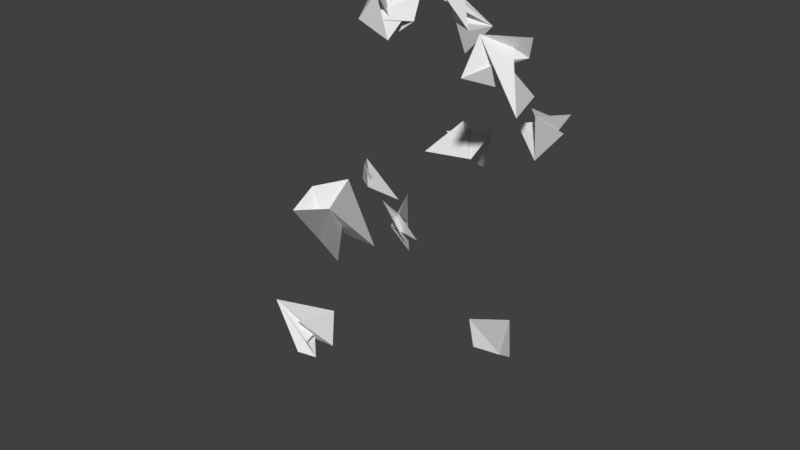 # Source: ModelEvolution.blend  (saved by Blender 2.79.0; exported with 4.5.12 LTS)
import bpy
from mathutils import Matrix  # noqa: F401  (used for matrix-valued properties, if any)

bpy.ops.wm.read_factory_settings(use_empty=True)
scene = bpy.context.scene
scene.name = 'Scene'

# ---- collections
col_collection_1 = bpy.data.collections.new('Collection 1'); scene.collection.children.link(col_collection_1)

# ---- world
world_world = bpy.data.worlds.new('World'); scene.world = world_world
world_world.color = (0.05088, 0.05088, 0.05088)
world_world.use_sun_shadow = False
world_world.sun_shadow_jitter_overblur = 0.0
world_world.cycles.sampling_method = 'MANUAL'

# ---- meshes
me_cube_049 = bpy.data.meshes.new('Cube.049')
me_cube_049.from_pydata([(0.1865, -0.8222, 0.6089), (-0.9582, 0.7632, 0.0942), (0.6272, 0.2485, 0.4564), (0.1125, 0.6107, 0.04679), (0.4747, 0.2011, -0.1183), (0.06509, 0.03603, -0.4263), (-0.09995, -0.272, -0.9196), (-0.408, -0.7653, 0.2578)], [], [(0, 2, 3, 1), (2, 6, 7, 3), (6, 4, 5, 7), (4, 0, 1, 5), (2, 0, 4, 6), (7, 5, 1, 3)])
me_cube_049.use_remesh_preserve_volume = False
me_cube_049.use_remesh_preserve_attributes = False
me_cube_049.use_mirror_vertex_groups = False
me_cube_049.update()
me_cube_048 = bpy.data.meshes.new('Cube.048')
me_cube_048.from_pydata([(-0.882, 0.1567, 0.2966), (0.1595, 0.2462, -0.7511), (0.249, -0.8015, 0.6766), (-0.7987, 0.6262, 0.7598), (0.629, 0.7094, 0.3569), (0.7121, 0.3065, -0.3307), (0.3093, -0.3811, -0.8121), (-0.3783, -0.8625, -0.196)], [], [(0, 1, 3, 2), (2, 3, 7, 6), (6, 7, 5, 4), (4, 5, 1, 0), (2, 6, 4, 0), (7, 3, 1, 5)])
me_cube_048.use_remesh_preserve_volume = False
me_cube_048.use_remesh_preserve_attributes = False
me_cube_048.use_mirror_vertex_groups = False
me_cube_048.update()
me_cube_047 = bpy.data.meshes.new('Cube.047')
me_cube_047.from_pydata([(-0.6677, 0.4793, -0.4066), (0.6375, -0.363, -0.7167), (-0.2049, -0.6731, 0.9411), (-0.5149, 0.9847, -0.6214), (1.143, -0.5778, -0.08756), (-0.4197, -0.044, -0.289), (0.1142, -0.2455, 0.3959), (-0.08732, 0.4394, 0.7843)], [], [(0, 1, 3, 2), (2, 3, 7, 6), (6, 7, 5, 4), (4, 5, 1, 0), (2, 6, 4, 0), (7, 3, 1, 5)])
me_cube_047.use_remesh_preserve_volume = False
me_cube_047.use_remesh_preserve_attributes = False
me_cube_047.use_mirror_vertex_groups = False
me_cube_047.update()
me_cube_046 = bpy.data.meshes.new('Cube.046')
me_cube_046.from_pydata([(-0.43, -0.0841, 0.6801), (0.001199, 0.5841, 0.7369), (0.6694, 0.6409, -0.6918), (0.7262, -0.7879, 0.7792), (-0.7026, 0.6831, -0.53), (0.7684, -0.626, -0.4811), (-0.5407, -0.5772, 0.2631), (-0.4919, 0.1671, -0.7563)], [], [(0, 1, 3, 2), (2, 3, 7, 6), (6, 7, 5, 4), (4, 5, 1, 0), (2, 6, 4, 0), (7, 3, 1, 5)])
me_cube_046.use_remesh_preserve_volume = False
me_cube_046.use_remesh_preserve_attributes = False
me_cube_046.use_mirror_vertex_groups = False
me_cube_046.update()
me_cube_045 = bpy.data.meshes.new('Cube.045')
me_cube_045.from_pydata([(-0.1046, -0.05365, 0.1384), (-0.06528, 0.2451, 0.4048), (0.2335, 0.5115, 0.1251), (0.4999, 0.2319, 0.7619), (0.2202, 0.8687, -0.9667), (0.857, -0.86, -0.8642), (-0.8716, -0.7574, -0.2928), (-0.7691, -0.186, 0.6935)], [], [(0, 2, 3, 1), (2, 6, 7, 3), (6, 4, 5, 7), (4, 0, 1, 5), (2, 0, 4, 6), (7, 5, 1, 3)])
me_cube_045.use_remesh_preserve_volume = False
me_cube_045.use_remesh_preserve_attributes = False
me_cube_045.use_mirror_vertex_groups = False
me_cube_045.update()
me_cube_044 = bpy.data.meshes.new('Cube.044')
me_cube_044.from_pydata([(-0.6113, 0.7194, -0.2524), (0.7835, -0.4125, 0.8667), (-0.3484, 0.7066, -0.1458), (0.7708, -0.3059, -0.2316), (-0.2417, -0.3917, -0.3181), (-0.3275, -0.4782, 0.4847), (-0.4141, 0.3246, -0.002149), (0.3887, -0.1622, -0.4013)], [], [(0, 1, 3, 2), (2, 3, 7, 6), (6, 7, 5, 4), (4, 5, 1, 0), (2, 6, 4, 0), (7, 3, 1, 5)])
me_cube_044.use_remesh_preserve_volume = False
me_cube_044.use_remesh_preserve_attributes = False
me_cube_044.use_mirror_vertex_groups = False
me_cube_044.update()
me_cube_043 = bpy.data.meshes.new('Cube.043')
me_cube_043.from_pydata([(-0.4064, 0.7316, -0.5025), (0.884, -0.5374, -0.4394), (-0.3851, -0.4743, 0.7), (-0.322, 0.665, 0.7353), (0.8174, 0.7003, -0.6095), (0.8526, -0.6444, -1.066), (-0.4921, -1.101, 0.6949), (-0.9484, 0.66, 0.4869)], [], [(0, 2, 3, 1), (2, 6, 7, 3), (6, 4, 5, 7), (4, 0, 1, 5), (2, 0, 4, 6), (7, 5, 1, 3)])
me_cube_043.use_remesh_preserve_volume = False
me_cube_043.use_remesh_preserve_attributes = False
me_cube_043.use_mirror_vertex_groups = False
me_cube_043.update()
me_cube_042 = bpy.data.meshes.new('Cube.042')
me_cube_042.from_pydata([(-0.6148, -1.025, -0.1153), (-0.9119, 0.04815, -0.3816), (0.161, -0.2182, 0.798), (-0.1053, 0.9614, -0.08076), (1.074, 0.08264, 0.6768), (0.1955, 0.8402, -1.028), (0.9531, -0.8647, 0.01178), (-0.7518, 0.1752, 0.1191)], [], [(0, 2, 3, 1), (2, 6, 7, 3), (6, 4, 5, 7), (4, 0, 1, 5), (2, 0, 4, 6), (7, 5, 1, 3)])
me_cube_042.use_remesh_preserve_volume = False
me_cube_042.use_remesh_preserve_attributes = False
me_cube_042.use_mirror_vertex_groups = False
me_cube_042.update()
me_cube_041 = bpy.data.meshes.new('Cube.041')
me_cube_041.from_pydata([(-0.8181, 0.7007, 0.2253), (0.8766, 0.06615, -0.313), (0.242, -0.4721, 0.08047), (-0.2962, -0.07863, 0.02677), (0.09725, -0.1323, -0.1063), (0.04355, -0.2654, -0.07233), (-0.08952, -0.2314, 0.5721), (-0.05555, 0.413, -0.413)], [], [(0, 2, 3, 1), (2, 6, 7, 3), (6, 4, 5, 7), (4, 0, 1, 5), (2, 0, 4, 6), (7, 5, 1, 3)])
me_cube_041.use_remesh_preserve_volume = False
me_cube_041.use_remesh_preserve_attributes = False
me_cube_041.use_mirror_vertex_groups = False
me_cube_041.update()
me_cube_040 = bpy.data.meshes.new('Cube.040')
me_cube_040.from_pydata([(0.121, 0.9847, 0.2685), (0.8972, 0.06717, -0.229), (-0.02033, -0.4304, 0.5176), (-0.5179, 0.3162, -0.5427), (0.2287, -0.744, -0.3124), (-0.8315, -0.5137, 1.013), (-0.6012, 0.8116, -0.2902), (0.7241, -0.4915, -0.4249)], [], [(0, 1, 3, 2), (2, 3, 7, 6), (6, 7, 5, 4), (4, 5, 1, 0), (2, 6, 4, 0), (7, 3, 1, 5)])
me_cube_040.use_remesh_preserve_volume = False
me_cube_040.use_remesh_preserve_attributes = False
me_cube_040.use_mirror_vertex_groups = False
me_cube_040.update()

# ---- objects
ob_cube_009 = bpy.data.objects.new('Cube.009', me_cube_049)
ob_cube_008 = bpy.data.objects.new('Cube.008', me_cube_048)
ob_cube_007 = bpy.data.objects.new('Cube.007', me_cube_047)
ob_cube_006 = bpy.data.objects.new('Cube.006', me_cube_046)
ob_cube_005 = bpy.data.objects.new('Cube.005', me_cube_045)
ob_cube_004 = bpy.data.objects.new('Cube.004', me_cube_044)
ob_cube_003 = bpy.data.objects.new('Cube.003', me_cube_043)
ob_cube_002 = bpy.data.objects.new('Cube.002', me_cube_042)
ob_cube_001 = bpy.data.objects.new('Cube.001', me_cube_041)
ob_cube = bpy.data.objects.new('Cube', me_cube_040)

# ---- transforms, parenting, visibility, modifiers, constraints
ob_cube_009.location = (2.426, 4.238, 2.189)
ob_cube_009.color = (0.9019, 0.07581, 0.6347, 0.0584)
ob_cube_009.lineart.crease_threshold = 0.0
ob_cube_008.location = (-3.033, 4.106, 4.521)
ob_cube_008.color = (0.4513, 0.06234, 0.8404, 0.9024)
ob_cube_008.lineart.crease_threshold = 0.0
ob_cube_007.location = (-3.289, 5.0, -2.813)
ob_cube_007.color = (1.0, 0.9944, 0.6279, 0.7583)
ob_cube_007.lineart.crease_threshold = 0.0
ob_cube_006.location = (2.653, -4.491, 2.864)
ob_cube_006.color = (0.08259, 0.8261, 0.5668, 0.4638)
ob_cube_006.lineart.crease_threshold = 0.0
ob_cube_005.location = (2.96, 1.562, 4.746)
ob_cube_005.color = (0.5309, 0.1635, 0.05326, 0.4175)
ob_cube_005.lineart.crease_threshold = 0.0
ob_cube_004.location = (4.34, -0.7224, -1.151)
ob_cube_004.color = (0.9734, 0.5645, 0.7896, 0.6841)
ob_cube_004.lineart.crease_threshold = 0.0
ob_cube_003.location = (-1.03, 4.667, 4.843)
ob_cube_003.color = (0.7014, 0.8926, 0.862, 0.3183)
ob_cube_003.lineart.crease_threshold = 0.0
ob_cube_002.location = (-0.8979, 5.0, 0.6061)
ob_cube_002.color = (0.46, 0.08882, 0.2928, 0.3584)
ob_cube_002.lineart.crease_threshold = 0.0
ob_cube_001.location = (-0.9728, 0.9945, 0.726)
ob_cube_001.color = (0.8662, 0.8989, 0.9022, 0.8857)
ob_cube_001.lineart.crease_threshold = 0.0
ob_cube.location = (-3.207, 0.5264, -4.775)
ob_cube.color = (0.3557, 0.1601, 0.9421, 0.0)
ob_cube.lineart.crease_threshold = 0.0

# ---- collection membership
col_collection_1.objects.link(ob_cube_009)
col_collection_1.objects.link(ob_cube_008)
col_collection_1.objects.link(ob_cube_007)
col_collection_1.objects.link(ob_cube_006)
col_collection_1.objects.link(ob_cube_005)
col_collection_1.objects.link(ob_cube_004)
col_collection_1.objects.link(ob_cube_003)
col_collection_1.objects.link(ob_cube_002)
col_collection_1.objects.link(ob_cube_001)
col_collection_1.objects.link(ob_cube)

# ---- scene / render settings (as saved in the file)
scene.frame_start = 1; scene.frame_end = 250; scene.frame_set(1)
scene.render.engine = 'BLENDER_EEVEE_NEXT'
scene.render.resolution_percentage = 50
scene.render.dither_intensity = 0.0
scene.cycles.use_denoising = False
scene.cycles.samples = 128
scene.cycles.sampling_pattern = 'TABULATED_SOBOL'
scene.cycles.use_adaptive_sampling = False
scene.cycles.use_light_tree = False
scene.cycles.blur_glossy = 0.0
scene.cycles.sample_clamp_indirect = 0.0
scene.view_settings.view_transform = 'Standard'
bpy.context.view_layer.update()

# ---- added for rendering (the .blend has no active camera and no usable light): camera, sun
cam_auto = bpy.data.cameras.new('AutoCamera')
cam_auto.lens = 50.0
cam_auto.sensor_width = 36.0
cam_auto.clip_end = 1000.0
ob_auto_camera = bpy.data.objects.new('AutoCamera', cam_auto)
scene.collection.objects.link(ob_auto_camera)
ob_auto_camera.location = (17.3383, -19.8018, 13.567)
ob_auto_camera.rotation_euler = (1.09748, -7.21219e-08, 0.694738)
scene.camera = ob_auto_camera
light_auto_sun = bpy.data.lights.new('AutoSun', 'SUN')
light_auto_sun.energy = 3.0
light_auto_sun.angle = 0.0523599
ob_auto_sun = bpy.data.objects.new('AutoSun', light_auto_sun)
scene.collection.objects.link(ob_auto_sun)
ob_auto_sun.rotation_euler = (0.872665, 0.174533, 0.523599)
bpy.context.view_layer.update()
